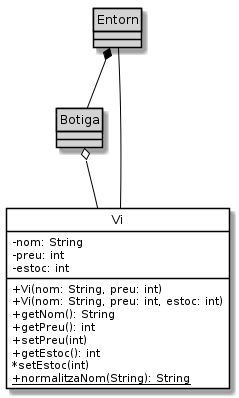

The diagram above was rendered by PlantUML. Its source (embedded in the PNG):
@startuml
class Entorn #lightgrey
class Botiga #lightgrey

class Vi {
    - nom: String
    - preu: int
    - estoc: int
    + Vi(nom: String, preu: int)
    + Vi(nom: String, preu: int, estoc: int)
    + getNom(): String
    + getPreu(): int
    + setPreu(int)
    + getEstoc(): int
    * setEstoc(int)
    + {static} normalitzaNom(String): String
}

Botiga o-- Vi
Entorn *-- Botiga
Entorn -- Vi

hide class circle
skinparam classAttributeIconSize 0
skinparam class {
    BackgroundColor White
    BorderColor Black
    ArrowColor Black
}

@enduml